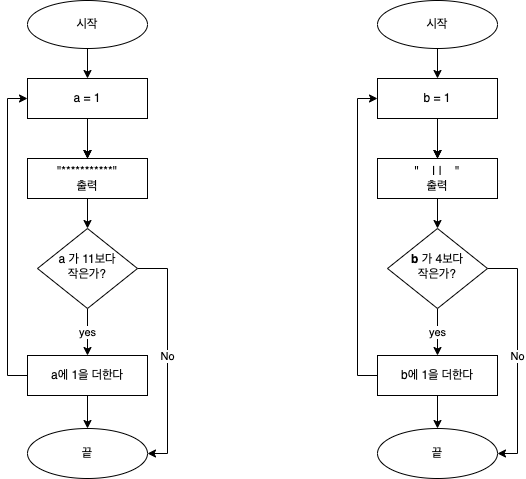

The diagram above was exported from draw.io. Its source (the exported page's mxGraphModel, read from the mxfile embedded in the PNG):
<mxGraphModel dx="946" dy="589" grid="1" gridSize="10" guides="1" tooltips="1" connect="1" arrows="1" fold="1" page="1" pageScale="1" pageWidth="827" pageHeight="1169" math="0" shadow="0">
  <root>
    <mxCell id="WIyWlLk6GJQsqaUBKTNV-0" />
    <mxCell id="WIyWlLk6GJQsqaUBKTNV-1" parent="WIyWlLk6GJQsqaUBKTNV-0" />
    <mxCell id="qxBAS3oC_aOR7jyxv51C-9" value="yes" style="edgeStyle=orthogonalEdgeStyle;rounded=0;orthogonalLoop=1;jettySize=auto;html=1;exitX=0.5;exitY=1;exitDx=0;exitDy=0;entryX=0.5;entryY=0;entryDx=0;entryDy=0;" edge="1" parent="WIyWlLk6GJQsqaUBKTNV-1" source="WIyWlLk6GJQsqaUBKTNV-10" target="qxBAS3oC_aOR7jyxv51C-8">
      <mxGeometry relative="1" as="geometry" />
    </mxCell>
    <mxCell id="qxBAS3oC_aOR7jyxv51C-26" value="No" style="edgeStyle=orthogonalEdgeStyle;rounded=0;orthogonalLoop=1;jettySize=auto;html=1;entryX=1;entryY=0.5;entryDx=0;entryDy=0;" edge="1" parent="WIyWlLk6GJQsqaUBKTNV-1" source="WIyWlLk6GJQsqaUBKTNV-10" target="qxBAS3oC_aOR7jyxv51C-24">
      <mxGeometry relative="1" as="geometry">
        <Array as="points">
          <mxPoint x="300" y="280" />
          <mxPoint x="300" y="465" />
        </Array>
      </mxGeometry>
    </mxCell>
    <mxCell id="WIyWlLk6GJQsqaUBKTNV-10" value="a 가 11보다&lt;br&gt;작은가?" style="rhombus;whiteSpace=wrap;html=1;shadow=0;fontFamily=Helvetica;fontSize=12;align=center;strokeWidth=1;spacing=6;spacingTop=-4;" parent="WIyWlLk6GJQsqaUBKTNV-1" vertex="1">
      <mxGeometry x="170" y="240" width="100" height="80" as="geometry" />
    </mxCell>
    <mxCell id="qxBAS3oC_aOR7jyxv51C-3" style="edgeStyle=orthogonalEdgeStyle;rounded=0;orthogonalLoop=1;jettySize=auto;html=1;entryX=0.5;entryY=0;entryDx=0;entryDy=0;" edge="1" parent="WIyWlLk6GJQsqaUBKTNV-1" source="qxBAS3oC_aOR7jyxv51C-0" target="qxBAS3oC_aOR7jyxv51C-4">
      <mxGeometry relative="1" as="geometry" />
    </mxCell>
    <mxCell id="qxBAS3oC_aOR7jyxv51C-19" value="" style="edgeStyle=orthogonalEdgeStyle;rounded=0;orthogonalLoop=1;jettySize=auto;html=1;" edge="1" parent="WIyWlLk6GJQsqaUBKTNV-1" source="qxBAS3oC_aOR7jyxv51C-0" target="qxBAS3oC_aOR7jyxv51C-4">
      <mxGeometry relative="1" as="geometry" />
    </mxCell>
    <mxCell id="qxBAS3oC_aOR7jyxv51C-21" value="" style="edgeStyle=orthogonalEdgeStyle;rounded=0;orthogonalLoop=1;jettySize=auto;html=1;" edge="1" parent="WIyWlLk6GJQsqaUBKTNV-1" source="qxBAS3oC_aOR7jyxv51C-0" target="qxBAS3oC_aOR7jyxv51C-4">
      <mxGeometry relative="1" as="geometry" />
    </mxCell>
    <mxCell id="qxBAS3oC_aOR7jyxv51C-0" value="a = 1" style="rounded=0;whiteSpace=wrap;html=1;" vertex="1" parent="WIyWlLk6GJQsqaUBKTNV-1">
      <mxGeometry x="160" y="90" width="120" height="40" as="geometry" />
    </mxCell>
    <mxCell id="qxBAS3oC_aOR7jyxv51C-6" style="edgeStyle=orthogonalEdgeStyle;rounded=0;orthogonalLoop=1;jettySize=auto;html=1;" edge="1" parent="WIyWlLk6GJQsqaUBKTNV-1" source="qxBAS3oC_aOR7jyxv51C-4" target="WIyWlLk6GJQsqaUBKTNV-10">
      <mxGeometry relative="1" as="geometry" />
    </mxCell>
    <mxCell id="qxBAS3oC_aOR7jyxv51C-4" value="&quot;***********&quot;&lt;br&gt;출력" style="rounded=0;whiteSpace=wrap;html=1;shadow=0;" vertex="1" parent="WIyWlLk6GJQsqaUBKTNV-1">
      <mxGeometry x="160" y="170" width="120" height="40" as="geometry" />
    </mxCell>
    <mxCell id="qxBAS3oC_aOR7jyxv51C-25" value="" style="edgeStyle=orthogonalEdgeStyle;rounded=0;orthogonalLoop=1;jettySize=auto;html=1;" edge="1" parent="WIyWlLk6GJQsqaUBKTNV-1" source="qxBAS3oC_aOR7jyxv51C-8" target="qxBAS3oC_aOR7jyxv51C-24">
      <mxGeometry relative="1" as="geometry" />
    </mxCell>
    <mxCell id="qxBAS3oC_aOR7jyxv51C-27" style="edgeStyle=orthogonalEdgeStyle;rounded=0;orthogonalLoop=1;jettySize=auto;html=1;entryX=0;entryY=0.5;entryDx=0;entryDy=0;" edge="1" parent="WIyWlLk6GJQsqaUBKTNV-1" source="qxBAS3oC_aOR7jyxv51C-8" target="qxBAS3oC_aOR7jyxv51C-0">
      <mxGeometry relative="1" as="geometry">
        <Array as="points">
          <mxPoint x="140" y="387" />
          <mxPoint x="140" y="110" />
        </Array>
      </mxGeometry>
    </mxCell>
    <mxCell id="qxBAS3oC_aOR7jyxv51C-8" value="a에 1을 더한다" style="rounded=0;whiteSpace=wrap;html=1;shadow=0;" vertex="1" parent="WIyWlLk6GJQsqaUBKTNV-1">
      <mxGeometry x="160" y="367" width="120" height="40" as="geometry" />
    </mxCell>
    <mxCell id="qxBAS3oC_aOR7jyxv51C-22" value="" style="edgeStyle=orthogonalEdgeStyle;rounded=0;orthogonalLoop=1;jettySize=auto;html=1;" edge="1" parent="WIyWlLk6GJQsqaUBKTNV-1" source="qxBAS3oC_aOR7jyxv51C-15" target="qxBAS3oC_aOR7jyxv51C-0">
      <mxGeometry relative="1" as="geometry" />
    </mxCell>
    <mxCell id="qxBAS3oC_aOR7jyxv51C-15" value="시작" style="ellipse;whiteSpace=wrap;html=1;rounded=0;shadow=0;" vertex="1" parent="WIyWlLk6GJQsqaUBKTNV-1">
      <mxGeometry x="160" y="12" width="120" height="48" as="geometry" />
    </mxCell>
    <mxCell id="qxBAS3oC_aOR7jyxv51C-24" value="끝" style="ellipse;whiteSpace=wrap;html=1;rounded=0;shadow=0;" vertex="1" parent="WIyWlLk6GJQsqaUBKTNV-1">
      <mxGeometry x="160" y="440" width="120" height="50" as="geometry" />
    </mxCell>
    <mxCell id="qxBAS3oC_aOR7jyxv51C-28" value="yes" style="edgeStyle=orthogonalEdgeStyle;rounded=0;orthogonalLoop=1;jettySize=auto;html=1;exitX=0.5;exitY=1;exitDx=0;exitDy=0;entryX=0.5;entryY=0;entryDx=0;entryDy=0;" edge="1" parent="WIyWlLk6GJQsqaUBKTNV-1" source="qxBAS3oC_aOR7jyxv51C-30" target="qxBAS3oC_aOR7jyxv51C-39">
      <mxGeometry relative="1" as="geometry" />
    </mxCell>
    <mxCell id="qxBAS3oC_aOR7jyxv51C-29" value="No" style="edgeStyle=orthogonalEdgeStyle;rounded=0;orthogonalLoop=1;jettySize=auto;html=1;entryX=1;entryY=0.5;entryDx=0;entryDy=0;" edge="1" parent="WIyWlLk6GJQsqaUBKTNV-1" source="qxBAS3oC_aOR7jyxv51C-30" target="qxBAS3oC_aOR7jyxv51C-42">
      <mxGeometry relative="1" as="geometry">
        <Array as="points">
          <mxPoint x="650" y="280" />
          <mxPoint x="650" y="465" />
        </Array>
      </mxGeometry>
    </mxCell>
    <mxCell id="qxBAS3oC_aOR7jyxv51C-30" value="&lt;b&gt;b&lt;/b&gt; 가 4보다&lt;br&gt;작은가?" style="rhombus;whiteSpace=wrap;html=1;shadow=0;fontFamily=Helvetica;fontSize=12;align=center;strokeWidth=1;spacing=6;spacingTop=-4;" vertex="1" parent="WIyWlLk6GJQsqaUBKTNV-1">
      <mxGeometry x="520" y="240" width="100" height="80" as="geometry" />
    </mxCell>
    <mxCell id="qxBAS3oC_aOR7jyxv51C-31" style="edgeStyle=orthogonalEdgeStyle;rounded=0;orthogonalLoop=1;jettySize=auto;html=1;entryX=0.5;entryY=0;entryDx=0;entryDy=0;" edge="1" parent="WIyWlLk6GJQsqaUBKTNV-1" source="qxBAS3oC_aOR7jyxv51C-34" target="qxBAS3oC_aOR7jyxv51C-36">
      <mxGeometry relative="1" as="geometry" />
    </mxCell>
    <mxCell id="qxBAS3oC_aOR7jyxv51C-32" value="" style="edgeStyle=orthogonalEdgeStyle;rounded=0;orthogonalLoop=1;jettySize=auto;html=1;" edge="1" parent="WIyWlLk6GJQsqaUBKTNV-1" source="qxBAS3oC_aOR7jyxv51C-34" target="qxBAS3oC_aOR7jyxv51C-36">
      <mxGeometry relative="1" as="geometry" />
    </mxCell>
    <mxCell id="qxBAS3oC_aOR7jyxv51C-33" value="" style="edgeStyle=orthogonalEdgeStyle;rounded=0;orthogonalLoop=1;jettySize=auto;html=1;" edge="1" parent="WIyWlLk6GJQsqaUBKTNV-1" source="qxBAS3oC_aOR7jyxv51C-34" target="qxBAS3oC_aOR7jyxv51C-36">
      <mxGeometry relative="1" as="geometry" />
    </mxCell>
    <mxCell id="qxBAS3oC_aOR7jyxv51C-34" value="b = 1" style="rounded=0;whiteSpace=wrap;html=1;" vertex="1" parent="WIyWlLk6GJQsqaUBKTNV-1">
      <mxGeometry x="510" y="90" width="120" height="40" as="geometry" />
    </mxCell>
    <mxCell id="qxBAS3oC_aOR7jyxv51C-35" style="edgeStyle=orthogonalEdgeStyle;rounded=0;orthogonalLoop=1;jettySize=auto;html=1;" edge="1" parent="WIyWlLk6GJQsqaUBKTNV-1" source="qxBAS3oC_aOR7jyxv51C-36" target="qxBAS3oC_aOR7jyxv51C-30">
      <mxGeometry relative="1" as="geometry" />
    </mxCell>
    <mxCell id="qxBAS3oC_aOR7jyxv51C-36" value="&quot;&amp;nbsp; &amp;nbsp; | |&amp;nbsp; &amp;nbsp; &quot;&lt;br&gt;출력" style="rounded=0;whiteSpace=wrap;html=1;shadow=0;" vertex="1" parent="WIyWlLk6GJQsqaUBKTNV-1">
      <mxGeometry x="510" y="170" width="120" height="40" as="geometry" />
    </mxCell>
    <mxCell id="qxBAS3oC_aOR7jyxv51C-37" value="" style="edgeStyle=orthogonalEdgeStyle;rounded=0;orthogonalLoop=1;jettySize=auto;html=1;" edge="1" parent="WIyWlLk6GJQsqaUBKTNV-1" source="qxBAS3oC_aOR7jyxv51C-39" target="qxBAS3oC_aOR7jyxv51C-42">
      <mxGeometry relative="1" as="geometry" />
    </mxCell>
    <mxCell id="qxBAS3oC_aOR7jyxv51C-38" style="edgeStyle=orthogonalEdgeStyle;rounded=0;orthogonalLoop=1;jettySize=auto;html=1;entryX=0;entryY=0.5;entryDx=0;entryDy=0;" edge="1" parent="WIyWlLk6GJQsqaUBKTNV-1" source="qxBAS3oC_aOR7jyxv51C-39" target="qxBAS3oC_aOR7jyxv51C-34">
      <mxGeometry relative="1" as="geometry">
        <Array as="points">
          <mxPoint x="490" y="387" />
          <mxPoint x="490" y="110" />
        </Array>
      </mxGeometry>
    </mxCell>
    <mxCell id="qxBAS3oC_aOR7jyxv51C-39" value="b에 1을 더한다" style="rounded=0;whiteSpace=wrap;html=1;shadow=0;" vertex="1" parent="WIyWlLk6GJQsqaUBKTNV-1">
      <mxGeometry x="510" y="367" width="120" height="40" as="geometry" />
    </mxCell>
    <mxCell id="qxBAS3oC_aOR7jyxv51C-40" value="" style="edgeStyle=orthogonalEdgeStyle;rounded=0;orthogonalLoop=1;jettySize=auto;html=1;" edge="1" parent="WIyWlLk6GJQsqaUBKTNV-1" source="qxBAS3oC_aOR7jyxv51C-41" target="qxBAS3oC_aOR7jyxv51C-34">
      <mxGeometry relative="1" as="geometry" />
    </mxCell>
    <mxCell id="qxBAS3oC_aOR7jyxv51C-41" value="시작" style="ellipse;whiteSpace=wrap;html=1;rounded=0;shadow=0;" vertex="1" parent="WIyWlLk6GJQsqaUBKTNV-1">
      <mxGeometry x="510" y="12" width="120" height="48" as="geometry" />
    </mxCell>
    <mxCell id="qxBAS3oC_aOR7jyxv51C-42" value="끝" style="ellipse;whiteSpace=wrap;html=1;rounded=0;shadow=0;" vertex="1" parent="WIyWlLk6GJQsqaUBKTNV-1">
      <mxGeometry x="510" y="440" width="120" height="50" as="geometry" />
    </mxCell>
  </root>
</mxGraphModel>